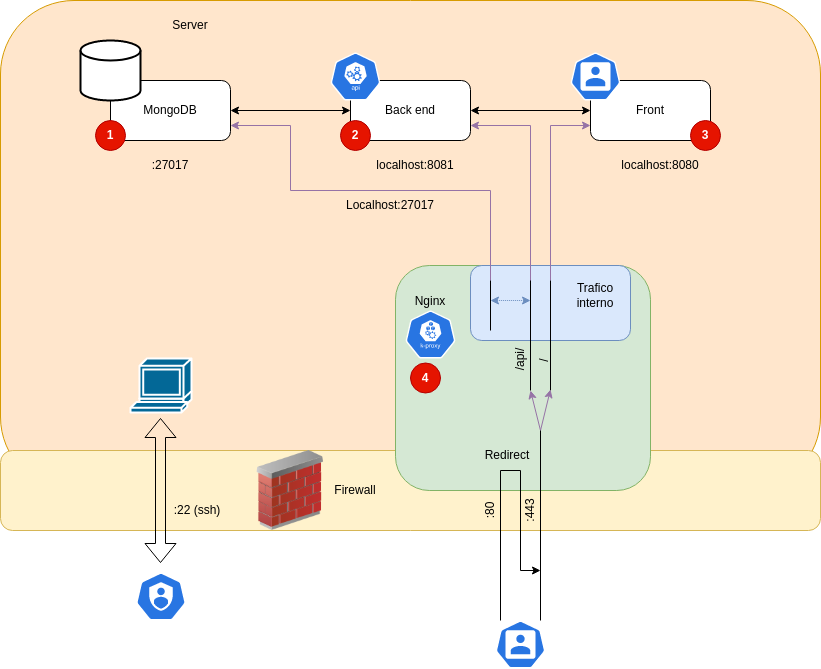

The diagram above was exported from draw.io. Its source (the exported page's mxGraphModel, read from the mxfile embedded in the PNG):
<mxGraphModel dx="1434" dy="843" grid="1" gridSize="10" guides="1" tooltips="1" connect="1" arrows="1" fold="1" page="1" pageScale="1" pageWidth="850" pageHeight="1100" math="0" shadow="0">
  <root>
    <mxCell id="0" />
    <mxCell id="1" parent="0" />
    <mxCell id="mES47bJW6bQ9w-AfhtWP-32" value="" style="rounded=1;whiteSpace=wrap;html=1;fillColor=#ffe6cc;strokeColor=#d79b00;" parent="1" vertex="1">
      <mxGeometry x="10" y="210" width="820" height="490" as="geometry" />
    </mxCell>
    <mxCell id="FkLmgdsB4_LRf55bQP2y-1" value="" style="rounded=1;whiteSpace=wrap;html=1;fillColor=#fff2cc;strokeColor=#d6b656;" vertex="1" parent="1">
      <mxGeometry x="10" y="660" width="820" height="80" as="geometry" />
    </mxCell>
    <mxCell id="mES47bJW6bQ9w-AfhtWP-29" value="" style="rounded=1;whiteSpace=wrap;html=1;fillColor=#d5e8d4;strokeColor=#82b366;" parent="1" vertex="1">
      <mxGeometry x="405" y="475" width="255" height="225" as="geometry" />
    </mxCell>
    <mxCell id="mES47bJW6bQ9w-AfhtWP-30" value="" style="rounded=1;whiteSpace=wrap;html=1;fillColor=#dae8fc;strokeColor=#6c8ebf;" parent="1" vertex="1">
      <mxGeometry x="480" y="475" width="160" height="75" as="geometry" />
    </mxCell>
    <mxCell id="mES47bJW6bQ9w-AfhtWP-1" style="edgeStyle=orthogonalEdgeStyle;rounded=0;orthogonalLoop=1;jettySize=auto;html=1;entryX=0;entryY=0.5;entryDx=0;entryDy=0;startArrow=classic;startFill=1;" parent="1" source="ntXZXoFs2wpmu8EQh7xP-1" target="ntXZXoFs2wpmu8EQh7xP-2" edge="1">
      <mxGeometry relative="1" as="geometry" />
    </mxCell>
    <mxCell id="ntXZXoFs2wpmu8EQh7xP-1" value="MongoDB" style="rounded=1;whiteSpace=wrap;html=1;" parent="1" vertex="1">
      <mxGeometry x="120" y="290" width="120" height="60" as="geometry" />
    </mxCell>
    <mxCell id="mES47bJW6bQ9w-AfhtWP-2" style="edgeStyle=orthogonalEdgeStyle;rounded=0;orthogonalLoop=1;jettySize=auto;html=1;entryX=0;entryY=0.5;entryDx=0;entryDy=0;startArrow=classic;startFill=1;" parent="1" source="ntXZXoFs2wpmu8EQh7xP-2" target="ntXZXoFs2wpmu8EQh7xP-3" edge="1">
      <mxGeometry relative="1" as="geometry" />
    </mxCell>
    <mxCell id="ntXZXoFs2wpmu8EQh7xP-2" value="Back end" style="rounded=1;whiteSpace=wrap;html=1;" parent="1" vertex="1">
      <mxGeometry x="360" y="290" width="120" height="60" as="geometry" />
    </mxCell>
    <mxCell id="ntXZXoFs2wpmu8EQh7xP-3" value="Front" style="rounded=1;whiteSpace=wrap;html=1;" parent="1" vertex="1">
      <mxGeometry x="600" y="290" width="120" height="60" as="geometry" />
    </mxCell>
    <mxCell id="ntXZXoFs2wpmu8EQh7xP-4" value="localhost:8081" style="text;html=1;strokeColor=none;fillColor=none;align=center;verticalAlign=middle;whiteSpace=wrap;rounded=0;" parent="1" vertex="1">
      <mxGeometry x="370" y="360" width="110" height="30" as="geometry" />
    </mxCell>
    <mxCell id="ntXZXoFs2wpmu8EQh7xP-5" value="localhost:8080" style="text;html=1;strokeColor=none;fillColor=none;align=center;verticalAlign=middle;whiteSpace=wrap;rounded=0;" parent="1" vertex="1">
      <mxGeometry x="620" y="360" width="100" height="30" as="geometry" />
    </mxCell>
    <mxCell id="ntXZXoFs2wpmu8EQh7xP-6" value=":27017" style="text;html=1;strokeColor=none;fillColor=none;align=center;verticalAlign=middle;whiteSpace=wrap;rounded=0;" parent="1" vertex="1">
      <mxGeometry x="150" y="360" width="60" height="30" as="geometry" />
    </mxCell>
    <mxCell id="ntXZXoFs2wpmu8EQh7xP-7" value="" style="strokeWidth=2;html=1;shape=mxgraph.flowchart.database;whiteSpace=wrap;" parent="1" vertex="1">
      <mxGeometry x="90" y="250" width="60" height="60" as="geometry" />
    </mxCell>
    <mxCell id="ntXZXoFs2wpmu8EQh7xP-8" value="" style="sketch=0;html=1;dashed=0;whitespace=wrap;fillColor=#2875E2;strokeColor=#ffffff;points=[[0.005,0.63,0],[0.1,0.2,0],[0.9,0.2,0],[0.5,0,0],[0.995,0.63,0],[0.72,0.99,0],[0.5,1,0],[0.28,0.99,0]];verticalLabelPosition=bottom;align=center;verticalAlign=top;shape=mxgraph.kubernetes.icon;prIcon=api" parent="1" vertex="1">
      <mxGeometry x="340" y="262" width="50" height="48" as="geometry" />
    </mxCell>
    <mxCell id="ntXZXoFs2wpmu8EQh7xP-9" value="" style="sketch=0;html=1;dashed=0;whitespace=wrap;fillColor=#2875E2;strokeColor=#ffffff;points=[[0.005,0.63,0],[0.1,0.2,0],[0.9,0.2,0],[0.5,0,0],[0.995,0.63,0],[0.72,0.99,0],[0.5,1,0],[0.28,0.99,0]];verticalLabelPosition=bottom;align=center;verticalAlign=top;shape=mxgraph.kubernetes.icon;prIcon=user" parent="1" vertex="1">
      <mxGeometry x="580" y="262" width="50" height="48" as="geometry" />
    </mxCell>
    <mxCell id="mES47bJW6bQ9w-AfhtWP-6" style="edgeStyle=orthogonalEdgeStyle;rounded=0;orthogonalLoop=1;jettySize=auto;html=1;entryX=1;entryY=0.75;entryDx=0;entryDy=0;fillColor=#e1d5e7;strokeColor=#9673a6;" parent="1" target="ntXZXoFs2wpmu8EQh7xP-2" edge="1">
      <mxGeometry relative="1" as="geometry">
        <mxPoint x="540" y="491" as="sourcePoint" />
        <Array as="points">
          <mxPoint x="540" y="491" />
          <mxPoint x="540" y="335" />
        </Array>
      </mxGeometry>
    </mxCell>
    <mxCell id="mES47bJW6bQ9w-AfhtWP-7" style="edgeStyle=orthogonalEdgeStyle;rounded=0;orthogonalLoop=1;jettySize=auto;html=1;entryX=0;entryY=0.75;entryDx=0;entryDy=0;fillColor=#e1d5e7;strokeColor=#9673a6;" parent="1" target="ntXZXoFs2wpmu8EQh7xP-3" edge="1">
      <mxGeometry relative="1" as="geometry">
        <mxPoint x="560" y="490" as="sourcePoint" />
        <Array as="points">
          <mxPoint x="560" y="335" />
        </Array>
      </mxGeometry>
    </mxCell>
    <mxCell id="mES47bJW6bQ9w-AfhtWP-8" style="edgeStyle=orthogonalEdgeStyle;rounded=0;orthogonalLoop=1;jettySize=auto;html=1;entryX=1;entryY=0.75;entryDx=0;entryDy=0;fillColor=#e1d5e7;strokeColor=#9673a6;" parent="1" target="ntXZXoFs2wpmu8EQh7xP-1" edge="1">
      <mxGeometry relative="1" as="geometry">
        <mxPoint x="500" y="490" as="sourcePoint" />
        <Array as="points">
          <mxPoint x="500" y="400" />
          <mxPoint x="300" y="400" />
          <mxPoint x="300" y="335" />
        </Array>
      </mxGeometry>
    </mxCell>
    <mxCell id="mES47bJW6bQ9w-AfhtWP-5" value="" style="sketch=0;html=1;dashed=0;whitespace=wrap;fillColor=#2875E2;strokeColor=#ffffff;points=[[0.005,0.63,0],[0.1,0.2,0],[0.9,0.2,0],[0.5,0,0],[0.995,0.63,0],[0.72,0.99,0],[0.5,1,0],[0.28,0.99,0]];verticalLabelPosition=bottom;align=center;verticalAlign=top;shape=mxgraph.kubernetes.icon;prIcon=k_proxy" parent="1" vertex="1">
      <mxGeometry x="415" y="520" width="50" height="48" as="geometry" />
    </mxCell>
    <mxCell id="mES47bJW6bQ9w-AfhtWP-9" value="Nginx" style="text;html=1;strokeColor=none;fillColor=none;align=center;verticalAlign=middle;whiteSpace=wrap;rounded=0;" parent="1" vertex="1">
      <mxGeometry x="410" y="496" width="60" height="30" as="geometry" />
    </mxCell>
    <mxCell id="mES47bJW6bQ9w-AfhtWP-12" value="Trafico interno" style="text;html=1;strokeColor=none;fillColor=none;align=center;verticalAlign=middle;whiteSpace=wrap;rounded=0;" parent="1" vertex="1">
      <mxGeometry x="575" y="490" width="60" height="30" as="geometry" />
    </mxCell>
    <mxCell id="mES47bJW6bQ9w-AfhtWP-14" value="" style="endArrow=classic;html=1;rounded=0;fillColor=#dae8fc;strokeColor=#6c8ebf;dashed=1;dashPattern=1 1;startArrow=classic;startFill=1;endFill=1;" parent="1" edge="1">
      <mxGeometry width="50" height="50" relative="1" as="geometry">
        <mxPoint x="500" y="510" as="sourcePoint" />
        <mxPoint x="540" y="510" as="targetPoint" />
      </mxGeometry>
    </mxCell>
    <mxCell id="mES47bJW6bQ9w-AfhtWP-15" value="" style="endArrow=none;html=1;rounded=0;" parent="1" edge="1">
      <mxGeometry width="50" height="50" relative="1" as="geometry">
        <mxPoint x="500" y="540" as="sourcePoint" />
        <mxPoint x="500" y="490" as="targetPoint" />
      </mxGeometry>
    </mxCell>
    <mxCell id="mES47bJW6bQ9w-AfhtWP-16" value="" style="endArrow=none;html=1;rounded=0;" parent="1" edge="1">
      <mxGeometry width="50" height="50" relative="1" as="geometry">
        <mxPoint x="540" y="600" as="sourcePoint" />
        <mxPoint x="540" y="490" as="targetPoint" />
      </mxGeometry>
    </mxCell>
    <mxCell id="mES47bJW6bQ9w-AfhtWP-17" value="" style="endArrow=none;html=1;rounded=0;" parent="1" edge="1">
      <mxGeometry width="50" height="50" relative="1" as="geometry">
        <mxPoint x="560" y="600" as="sourcePoint" />
        <mxPoint x="560" y="490" as="targetPoint" />
      </mxGeometry>
    </mxCell>
    <mxCell id="mES47bJW6bQ9w-AfhtWP-18" value="/api/" style="text;html=1;strokeColor=none;fillColor=none;align=center;verticalAlign=middle;whiteSpace=wrap;rounded=0;rotation=-90;" parent="1" vertex="1">
      <mxGeometry x="515" y="554" width="30" height="30" as="geometry" />
    </mxCell>
    <mxCell id="mES47bJW6bQ9w-AfhtWP-19" value="/" style="text;html=1;strokeColor=none;fillColor=none;align=center;verticalAlign=middle;whiteSpace=wrap;rounded=0;rotation=-90;" parent="1" vertex="1">
      <mxGeometry x="547" y="555" width="14" height="30" as="geometry" />
    </mxCell>
    <mxCell id="mES47bJW6bQ9w-AfhtWP-20" value="Localhost:27017" style="text;html=1;strokeColor=none;fillColor=none;align=center;verticalAlign=middle;whiteSpace=wrap;rounded=0;" parent="1" vertex="1">
      <mxGeometry x="350" y="400" width="100" height="30" as="geometry" />
    </mxCell>
    <mxCell id="mES47bJW6bQ9w-AfhtWP-21" value="" style="endArrow=classic;startArrow=none;html=1;rounded=0;startFill=0;fillColor=#e1d5e7;strokeColor=#9673a6;" parent="1" edge="1">
      <mxGeometry width="50" height="50" relative="1" as="geometry">
        <mxPoint x="550" y="640" as="sourcePoint" />
        <mxPoint x="560" y="599" as="targetPoint" />
      </mxGeometry>
    </mxCell>
    <mxCell id="mES47bJW6bQ9w-AfhtWP-22" value="" style="endArrow=classic;startArrow=none;html=1;rounded=0;startFill=0;fillColor=#e1d5e7;strokeColor=#9673a6;" parent="1" edge="1">
      <mxGeometry width="50" height="50" relative="1" as="geometry">
        <mxPoint x="550" y="640" as="sourcePoint" />
        <mxPoint x="540" y="600" as="targetPoint" />
      </mxGeometry>
    </mxCell>
    <mxCell id="mES47bJW6bQ9w-AfhtWP-23" value=":80" style="text;html=1;strokeColor=none;fillColor=none;align=center;verticalAlign=middle;whiteSpace=wrap;rounded=0;rotation=-90;" parent="1" vertex="1">
      <mxGeometry x="485" y="705" width="30" height="30" as="geometry" />
    </mxCell>
    <mxCell id="mES47bJW6bQ9w-AfhtWP-24" value=":443" style="text;html=1;strokeColor=none;fillColor=none;align=center;verticalAlign=middle;whiteSpace=wrap;rounded=0;rotation=-90;" parent="1" vertex="1">
      <mxGeometry x="525" y="705" width="30" height="30" as="geometry" />
    </mxCell>
    <mxCell id="mES47bJW6bQ9w-AfhtWP-25" value="" style="endArrow=classic;html=1;rounded=0;endFill=1;" parent="1" edge="1">
      <mxGeometry width="50" height="50" relative="1" as="geometry">
        <mxPoint x="510" y="830" as="sourcePoint" />
        <mxPoint x="550" y="780" as="targetPoint" />
        <Array as="points">
          <mxPoint x="510" y="680" />
          <mxPoint x="530" y="680" />
          <mxPoint x="530" y="780" />
        </Array>
      </mxGeometry>
    </mxCell>
    <mxCell id="mES47bJW6bQ9w-AfhtWP-27" value="Redirect" style="text;html=1;strokeColor=none;fillColor=none;align=center;verticalAlign=middle;whiteSpace=wrap;rounded=0;" parent="1" vertex="1">
      <mxGeometry x="487" y="650" width="60" height="30" as="geometry" />
    </mxCell>
    <mxCell id="mES47bJW6bQ9w-AfhtWP-28" value="" style="endArrow=none;html=1;rounded=0;" parent="1" edge="1">
      <mxGeometry width="50" height="50" relative="1" as="geometry">
        <mxPoint x="550" y="830" as="sourcePoint" />
        <mxPoint x="550" y="640" as="targetPoint" />
      </mxGeometry>
    </mxCell>
    <mxCell id="mES47bJW6bQ9w-AfhtWP-31" value="" style="sketch=0;html=1;dashed=0;whitespace=wrap;fillColor=#2875E2;strokeColor=#ffffff;points=[[0.005,0.63,0],[0.1,0.2,0],[0.9,0.2,0],[0.5,0,0],[0.995,0.63,0],[0.72,0.99,0],[0.5,1,0],[0.28,0.99,0]];verticalLabelPosition=bottom;align=center;verticalAlign=top;shape=mxgraph.kubernetes.icon;prIcon=user" parent="1" vertex="1">
      <mxGeometry x="505" y="830" width="50" height="48" as="geometry" />
    </mxCell>
    <mxCell id="mES47bJW6bQ9w-AfhtWP-33" value="Server" style="text;html=1;strokeColor=none;fillColor=none;align=center;verticalAlign=middle;whiteSpace=wrap;rounded=0;" parent="1" vertex="1">
      <mxGeometry x="170" y="220" width="60" height="30" as="geometry" />
    </mxCell>
    <mxCell id="YPXg02CCCf2PJrk4TJJp-1" value="1" style="ellipse;whiteSpace=wrap;html=1;aspect=fixed;fillColor=#e51400;fontColor=#ffffff;strokeColor=#B20000;fontStyle=1" parent="1" vertex="1">
      <mxGeometry x="105" y="330" width="30" height="30" as="geometry" />
    </mxCell>
    <mxCell id="YPXg02CCCf2PJrk4TJJp-2" value="2" style="ellipse;whiteSpace=wrap;html=1;aspect=fixed;fillColor=#e51400;fontColor=#ffffff;strokeColor=#B20000;fontStyle=1" parent="1" vertex="1">
      <mxGeometry x="350" y="330" width="30" height="30" as="geometry" />
    </mxCell>
    <mxCell id="YPXg02CCCf2PJrk4TJJp-3" value="3" style="ellipse;whiteSpace=wrap;html=1;aspect=fixed;fillColor=#e51400;fontColor=#ffffff;strokeColor=#B20000;fontStyle=1" parent="1" vertex="1">
      <mxGeometry x="700" y="330" width="30" height="30" as="geometry" />
    </mxCell>
    <mxCell id="YPXg02CCCf2PJrk4TJJp-4" value="4" style="ellipse;whiteSpace=wrap;html=1;aspect=fixed;fillColor=#e51400;fontColor=#ffffff;strokeColor=#B20000;fontStyle=1" parent="1" vertex="1">
      <mxGeometry x="420" y="572.5" width="30" height="30" as="geometry" />
    </mxCell>
    <mxCell id="FkLmgdsB4_LRf55bQP2y-2" value="Firewall" style="text;html=1;strokeColor=none;fillColor=none;align=center;verticalAlign=middle;whiteSpace=wrap;rounded=0;" vertex="1" parent="1">
      <mxGeometry x="335" y="685" width="60" height="30" as="geometry" />
    </mxCell>
    <mxCell id="FkLmgdsB4_LRf55bQP2y-3" value="" style="shape=flexArrow;endArrow=classic;startArrow=classic;html=1;rounded=0;" edge="1" parent="1">
      <mxGeometry width="100" height="100" relative="1" as="geometry">
        <mxPoint x="170" y="627.5" as="sourcePoint" />
        <mxPoint x="170" y="772.5" as="targetPoint" />
      </mxGeometry>
    </mxCell>
    <mxCell id="FkLmgdsB4_LRf55bQP2y-4" value=":22 (ssh)" style="text;html=1;strokeColor=none;fillColor=none;align=center;verticalAlign=middle;whiteSpace=wrap;rounded=0;" vertex="1" parent="1">
      <mxGeometry x="177" y="705" width="60" height="30" as="geometry" />
    </mxCell>
    <mxCell id="FkLmgdsB4_LRf55bQP2y-5" value="" style="sketch=0;html=1;dashed=0;whitespace=wrap;fillColor=#2875E2;strokeColor=#ffffff;points=[[0.005,0.63,0],[0.1,0.2,0],[0.9,0.2,0],[0.5,0,0],[0.995,0.63,0],[0.72,0.99,0],[0.5,1,0],[0.28,0.99,0]];verticalLabelPosition=bottom;align=center;verticalAlign=top;shape=mxgraph.kubernetes.icon;prIcon=sa" vertex="1" parent="1">
      <mxGeometry x="145.5" y="782" width="50" height="48" as="geometry" />
    </mxCell>
    <mxCell id="FkLmgdsB4_LRf55bQP2y-7" value="" style="shape=mxgraph.cisco.computers_and_peripherals.terminal;html=1;pointerEvents=1;dashed=0;fillColor=#036897;strokeColor=#ffffff;strokeWidth=2;verticalLabelPosition=bottom;verticalAlign=top;align=center;outlineConnect=0;" vertex="1" parent="1">
      <mxGeometry x="140" y="568" width="61" height="54" as="geometry" />
    </mxCell>
    <mxCell id="FkLmgdsB4_LRf55bQP2y-9" value="" style="image;html=1;image=img/lib/clip_art/networking/Firewall_02_128x128.png" vertex="1" parent="1">
      <mxGeometry x="260" y="660" width="80" height="80" as="geometry" />
    </mxCell>
  </root>
</mxGraphModel>